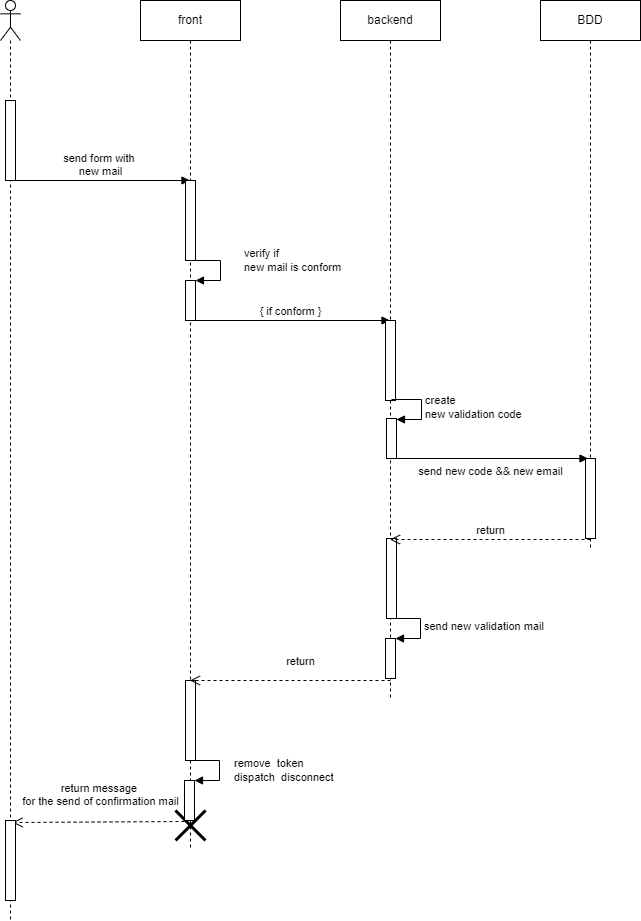

The diagram above was exported from draw.io. Its source (the exported page's mxGraphModel, read from the mxfile embedded in the PNG):
<mxGraphModel dx="1422" dy="705" grid="1" gridSize="10" guides="1" tooltips="1" connect="1" arrows="1" fold="1" page="1" pageScale="1" pageWidth="827" pageHeight="1169" math="0" shadow="0">
  <root>
    <mxCell id="0" />
    <mxCell id="1" parent="0" />
    <mxCell id="P7vtAT9GWeF7Q2v4xj2q-1" value="" style="shape=umlLifeline;participant=umlActor;perimeter=lifelinePerimeter;whiteSpace=wrap;html=1;container=1;collapsible=0;recursiveResize=0;verticalAlign=top;spacingTop=36;outlineConnect=0;" vertex="1" parent="1">
      <mxGeometry x="100" y="120" width="20" height="920" as="geometry" />
    </mxCell>
    <mxCell id="P7vtAT9GWeF7Q2v4xj2q-5" value="" style="html=1;points=[];perimeter=orthogonalPerimeter;" vertex="1" parent="P7vtAT9GWeF7Q2v4xj2q-1">
      <mxGeometry x="5" y="100" width="10" height="80" as="geometry" />
    </mxCell>
    <mxCell id="P7vtAT9GWeF7Q2v4xj2q-7" value="send form with&amp;nbsp;&lt;br&gt;new mail" style="html=1;verticalAlign=bottom;endArrow=block;rounded=0;" edge="1" parent="P7vtAT9GWeF7Q2v4xj2q-1" target="P7vtAT9GWeF7Q2v4xj2q-2">
      <mxGeometry width="80" relative="1" as="geometry">
        <mxPoint x="10" y="180" as="sourcePoint" />
        <mxPoint x="90" y="180" as="targetPoint" />
      </mxGeometry>
    </mxCell>
    <mxCell id="P7vtAT9GWeF7Q2v4xj2q-2" value="front" style="shape=umlLifeline;perimeter=lifelinePerimeter;whiteSpace=wrap;html=1;container=1;collapsible=0;recursiveResize=0;outlineConnect=0;" vertex="1" parent="1">
      <mxGeometry x="240" y="120" width="100" height="850" as="geometry" />
    </mxCell>
    <mxCell id="P7vtAT9GWeF7Q2v4xj2q-6" value="" style="html=1;points=[];perimeter=orthogonalPerimeter;" vertex="1" parent="P7vtAT9GWeF7Q2v4xj2q-2">
      <mxGeometry x="45" y="180" width="10" height="80" as="geometry" />
    </mxCell>
    <mxCell id="P7vtAT9GWeF7Q2v4xj2q-8" value="" style="html=1;points=[];perimeter=orthogonalPerimeter;" vertex="1" parent="P7vtAT9GWeF7Q2v4xj2q-2">
      <mxGeometry x="45" y="280" width="10" height="40" as="geometry" />
    </mxCell>
    <mxCell id="P7vtAT9GWeF7Q2v4xj2q-9" value="verify if&amp;nbsp;&lt;br&gt;new mail is conform" style="edgeStyle=orthogonalEdgeStyle;html=1;align=left;spacingLeft=2;endArrow=block;rounded=0;entryX=1;entryY=0;" edge="1" target="P7vtAT9GWeF7Q2v4xj2q-8" parent="P7vtAT9GWeF7Q2v4xj2q-2">
      <mxGeometry x="-0.2" y="20" relative="1" as="geometry">
        <mxPoint x="50" y="260" as="sourcePoint" />
        <Array as="points">
          <mxPoint x="80" y="260" />
        </Array>
        <mxPoint as="offset" />
      </mxGeometry>
    </mxCell>
    <mxCell id="P7vtAT9GWeF7Q2v4xj2q-10" value="{ if conform }" style="html=1;verticalAlign=bottom;endArrow=block;rounded=0;" edge="1" parent="P7vtAT9GWeF7Q2v4xj2q-2" target="P7vtAT9GWeF7Q2v4xj2q-3">
      <mxGeometry width="80" relative="1" as="geometry">
        <mxPoint x="50" y="320" as="sourcePoint" />
        <mxPoint x="130" y="320" as="targetPoint" />
      </mxGeometry>
    </mxCell>
    <mxCell id="P7vtAT9GWeF7Q2v4xj2q-20" value="" style="html=1;points=[];perimeter=orthogonalPerimeter;" vertex="1" parent="P7vtAT9GWeF7Q2v4xj2q-2">
      <mxGeometry x="45" y="680" width="10" height="80" as="geometry" />
    </mxCell>
    <mxCell id="P7vtAT9GWeF7Q2v4xj2q-25" value="" style="shape=umlDestroy;whiteSpace=wrap;html=1;strokeWidth=3;" vertex="1" parent="P7vtAT9GWeF7Q2v4xj2q-2">
      <mxGeometry x="35" y="810" width="30" height="30" as="geometry" />
    </mxCell>
    <mxCell id="P7vtAT9GWeF7Q2v4xj2q-3" value="backend" style="shape=umlLifeline;perimeter=lifelinePerimeter;whiteSpace=wrap;html=1;container=1;collapsible=0;recursiveResize=0;outlineConnect=0;" vertex="1" parent="1">
      <mxGeometry x="440" y="120" width="100" height="700" as="geometry" />
    </mxCell>
    <mxCell id="P7vtAT9GWeF7Q2v4xj2q-11" value="" style="html=1;points=[];perimeter=orthogonalPerimeter;" vertex="1" parent="P7vtAT9GWeF7Q2v4xj2q-3">
      <mxGeometry x="45" y="320" width="10" height="80" as="geometry" />
    </mxCell>
    <mxCell id="P7vtAT9GWeF7Q2v4xj2q-12" value="" style="html=1;points=[];perimeter=orthogonalPerimeter;" vertex="1" parent="P7vtAT9GWeF7Q2v4xj2q-3">
      <mxGeometry x="46" y="418" width="10" height="40" as="geometry" />
    </mxCell>
    <mxCell id="P7vtAT9GWeF7Q2v4xj2q-13" value="create&amp;nbsp;&lt;br&gt;new validation code" style="edgeStyle=orthogonalEdgeStyle;html=1;align=left;spacingLeft=2;endArrow=block;rounded=0;entryX=1;entryY=0;" edge="1" parent="P7vtAT9GWeF7Q2v4xj2q-3">
      <mxGeometry relative="1" as="geometry">
        <mxPoint x="51" y="399" as="sourcePoint" />
        <Array as="points">
          <mxPoint x="81" y="399" />
        </Array>
        <mxPoint x="56" y="419" as="targetPoint" />
      </mxGeometry>
    </mxCell>
    <mxCell id="P7vtAT9GWeF7Q2v4xj2q-14" value="send new code &amp;amp;&amp;amp; new email" style="html=1;verticalAlign=bottom;endArrow=block;rounded=0;" edge="1" parent="P7vtAT9GWeF7Q2v4xj2q-3">
      <mxGeometry x="0.0226" y="-22" width="80" relative="1" as="geometry">
        <mxPoint x="48" y="458" as="sourcePoint" />
        <mxPoint x="247.5" y="458" as="targetPoint" />
        <mxPoint as="offset" />
      </mxGeometry>
    </mxCell>
    <mxCell id="P7vtAT9GWeF7Q2v4xj2q-17" value="" style="html=1;points=[];perimeter=orthogonalPerimeter;" vertex="1" parent="P7vtAT9GWeF7Q2v4xj2q-3">
      <mxGeometry x="46" y="538" width="10" height="80" as="geometry" />
    </mxCell>
    <mxCell id="P7vtAT9GWeF7Q2v4xj2q-18" value="" style="html=1;points=[];perimeter=orthogonalPerimeter;" vertex="1" parent="P7vtAT9GWeF7Q2v4xj2q-3">
      <mxGeometry x="45" y="638" width="10" height="40" as="geometry" />
    </mxCell>
    <mxCell id="P7vtAT9GWeF7Q2v4xj2q-19" value="send new validation mail" style="edgeStyle=orthogonalEdgeStyle;html=1;align=left;spacingLeft=2;endArrow=block;rounded=0;entryX=1;entryY=0;" edge="1" target="P7vtAT9GWeF7Q2v4xj2q-18" parent="P7vtAT9GWeF7Q2v4xj2q-3">
      <mxGeometry relative="1" as="geometry">
        <mxPoint x="50" y="618" as="sourcePoint" />
        <Array as="points">
          <mxPoint x="80" y="618" />
        </Array>
      </mxGeometry>
    </mxCell>
    <mxCell id="P7vtAT9GWeF7Q2v4xj2q-4" value="BDD" style="shape=umlLifeline;perimeter=lifelinePerimeter;whiteSpace=wrap;html=1;container=1;collapsible=0;recursiveResize=0;outlineConnect=0;" vertex="1" parent="1">
      <mxGeometry x="640" y="120" width="100" height="550" as="geometry" />
    </mxCell>
    <mxCell id="P7vtAT9GWeF7Q2v4xj2q-15" value="" style="html=1;points=[];perimeter=orthogonalPerimeter;" vertex="1" parent="P7vtAT9GWeF7Q2v4xj2q-4">
      <mxGeometry x="45" y="458" width="10" height="80" as="geometry" />
    </mxCell>
    <mxCell id="P7vtAT9GWeF7Q2v4xj2q-16" value="return" style="html=1;verticalAlign=bottom;endArrow=open;dashed=1;endSize=8;rounded=0;" edge="1" parent="1" target="P7vtAT9GWeF7Q2v4xj2q-3">
      <mxGeometry relative="1" as="geometry">
        <mxPoint x="690" y="659" as="sourcePoint" />
        <mxPoint x="610" y="659" as="targetPoint" />
      </mxGeometry>
    </mxCell>
    <mxCell id="P7vtAT9GWeF7Q2v4xj2q-22" value="return" style="html=1;verticalAlign=bottom;endArrow=open;dashed=1;endSize=8;rounded=0;" edge="1" parent="1" target="P7vtAT9GWeF7Q2v4xj2q-2">
      <mxGeometry x="-0.1022" y="-10" relative="1" as="geometry">
        <mxPoint x="490" y="800" as="sourcePoint" />
        <mxPoint x="410" y="800" as="targetPoint" />
        <mxPoint as="offset" />
      </mxGeometry>
    </mxCell>
    <mxCell id="P7vtAT9GWeF7Q2v4xj2q-23" value="" style="html=1;points=[];perimeter=orthogonalPerimeter;" vertex="1" parent="1">
      <mxGeometry x="284" y="900" width="10" height="40" as="geometry" />
    </mxCell>
    <mxCell id="P7vtAT9GWeF7Q2v4xj2q-24" value="remove&amp;nbsp; token&amp;nbsp;&lt;br&gt;dispatch&amp;nbsp; disconnect" style="edgeStyle=orthogonalEdgeStyle;html=1;align=left;spacingLeft=2;endArrow=block;rounded=0;entryX=1;entryY=0;" edge="1" target="P7vtAT9GWeF7Q2v4xj2q-23" parent="1">
      <mxGeometry x="0.0667" y="11" relative="1" as="geometry">
        <mxPoint x="289" y="880" as="sourcePoint" />
        <Array as="points">
          <mxPoint x="319" y="880" />
        </Array>
        <mxPoint as="offset" />
      </mxGeometry>
    </mxCell>
    <mxCell id="P7vtAT9GWeF7Q2v4xj2q-26" value="return message&amp;nbsp;&lt;br&gt;for the send of confirmation mail" style="html=1;verticalAlign=bottom;endArrow=open;dashed=1;endSize=8;rounded=0;entryX=0.7;entryY=0.025;entryDx=0;entryDy=0;entryPerimeter=0;" edge="1" parent="1">
      <mxGeometry x="-0.024" y="-11" relative="1" as="geometry">
        <mxPoint x="284" y="941" as="sourcePoint" />
        <mxPoint x="112" y="942" as="targetPoint" />
        <mxPoint as="offset" />
      </mxGeometry>
    </mxCell>
    <mxCell id="P7vtAT9GWeF7Q2v4xj2q-27" value="" style="html=1;points=[];perimeter=orthogonalPerimeter;" vertex="1" parent="1">
      <mxGeometry x="105" y="940" width="10" height="80" as="geometry" />
    </mxCell>
  </root>
</mxGraphModel>